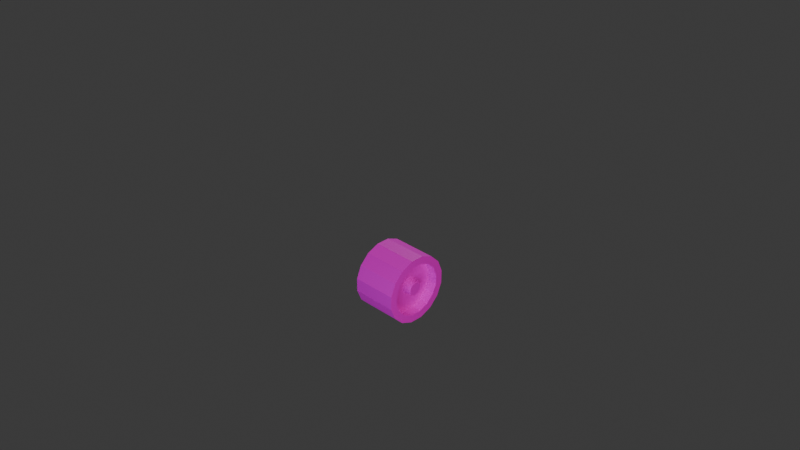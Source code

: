 # Source: car_wheel.blend  (saved by Blender 4.4.30; exported with 4.5.12 LTS)
import bpy
from mathutils import Matrix  # noqa: F401  (used for matrix-valued properties, if any)

bpy.ops.wm.read_factory_settings(use_empty=True)
scene = bpy.context.scene
scene.name = 'Scene'

# ---- collections
col_collection = bpy.data.collections.new('Collection'); scene.collection.children.link(col_collection)
col_lights_north = bpy.data.collections.new('Lights.north'); scene.collection.children.link(col_lights_north)
col_lights_tops = bpy.data.collections.new('Lights.tops'); scene.collection.children.link(col_lights_tops)
col_lights_tops.hide_render = True
col_cameras = bpy.data.collections.new('Cameras'); scene.collection.children.link(col_cameras)

# ---- images (referenced by path relative to the original .blend; pixels are not part of the script)
import os
ASSET_DIR = os.environ.get("B2B_ASSET_DIR", "")  # directory of the original .blend (textures are referenced by path, not embedded)
HERE = os.path.dirname(os.path.abspath(__file__))  # packed textures are extracted next to this script under _unpacked/

def load_image(name, relpath, width, height, colorspace="sRGB"):
    """Load a texture the original file referenced (path relative to the .blend, or extracted next to this script)."""
    p = next((c for c in (os.path.join(HERE, relpath), os.path.join(ASSET_DIR, relpath)) if relpath and os.path.exists(c)), "")
    if p:
        img = bpy.data.images.load(p, check_existing=True)
        img.name = name
    else:  # same state as the original file: an image datablock whose file is absent (Cycles renders it pink)
        img = bpy.data.images.new(name, width, height)
        img.source = "FILE"
        img.filepath = "//" + (relpath or name)
    img.colorspace_settings.name = colorspace
    return img
img_uv_sharp_png_001 = load_image('UV-sharp.png.001', 'UV-sharp.png', 1024, 1024, 'sRGB')

# ---- materials (node trees are filled in below, after node groups)
mat_material = bpy.data.materials.new('Material')
mat_material.alpha_threshold = 0.0
mat_material.preview_render_type = 'FLAT'
mat_material.roughness = 0.5
mat_material.line_color = (0.0, 0.0, 0.0, 1.0)

# ---- material node trees
mat_material.use_nodes = True; mat_material.node_tree.nodes.clear()
_N = mat_material.node_tree.nodes; _L = mat_material.node_tree.links
n0 = _N.new('ShaderNodeOutputMaterial'); n0.name = 'Material Output'; n0.location = (300, 300)
n1 = _N.new('ShaderNodeBsdfPrincipled'); n1.name = 'Principled BSDF'; n1.location = (10, 300)
n1.inputs[3].default_value = 1.45
n2 = _N.new('ShaderNodeTexImage'); n2.name = 'Image Texture'; n2.location = (-421, 249)
n2.image = img_uv_sharp_png_001
_L.new(n1.outputs[0], n0.inputs[0])
_L.new(n2.outputs[1], n1.inputs[4])
_L.new(n2.outputs[0], n1.inputs[0])
n0.is_active_output = True

# ---- world
world_world = bpy.data.worlds.new('World'); scene.world = world_world
world_world.use_nodes = True; world_world.node_tree.nodes.clear()
_N = world_world.node_tree.nodes; _L = world_world.node_tree.links
n0 = _N.new('ShaderNodeOutputWorld'); n0.name = 'World Output'; n0.location = (300, 300)
n1 = _N.new('ShaderNodeBackground'); n1.name = 'Background'; n1.location = (10, 300)
n1.inputs[0].default_value = (0.05088, 0.05088, 0.05088, 1.0)
_L.new(n1.outputs[0], n0.inputs[0])
n0.is_active_output = True
world_world.color = (0.05088, 0.05088, 0.05088)
world_world.sun_shadow_jitter_overblur = 0.0

# ---- cameras
cam_camera_001 = bpy.data.cameras.new('Camera.001')
cam_camera = bpy.data.cameras.new('Camera')
cam_camera.clip_end = 100.0
cam_camera.ortho_scale = 7.314

# ---- lights
light_light = bpy.data.lights.new('Light', 'POINT')
light_light.energy = 2000.0
light_light.shadow_soft_size = 3.687
light_light.shadow_maximum_resolution = 0.01
light_light.use_shadow_jitter = True
light_light.shadow_jitter_overblur = 50.0
light_light_002 = bpy.data.lights.new('Light.002', 'POINT')
light_light_002.energy = 2000.0
light_light_002.shadow_soft_size = 1.0
light_light_002.shadow_maximum_resolution = 0.01
light_light_002.use_shadow_jitter = True
light_light_002.shadow_jitter_overblur = 50.0
light_sun = bpy.data.lights.new('Sun', 'SUN')
light_sun.color = (1.0, 0.9778, 0.5312)
light_sun.use_shadow = False
light_sun.angle = 0.009599
light_sun.energy = 1.0
light_sun.shadow_maximum_resolution = 0.01
light_sun.use_shadow_jitter = True
light_sun.shadow_jitter_overblur = 50.0
light_light_003 = bpy.data.lights.new('Light.003', 'POINT')
light_light_003.cutoff_distance = 30.0
light_light_003.energy = 4000.0
light_light_003.shadow_soft_size = 1.0
light_light_003.shadow_maximum_resolution = 0.01
light_light_003.use_shadow_jitter = True
light_light_003.shadow_jitter_overblur = 50.0
light_sun_001 = bpy.data.lights.new('Sun.001', 'SUN')
light_sun_001.color = (0.9711, 1.0, 0.42)
light_sun_001.use_shadow = False
light_sun_001.angle = 0.0
light_sun_001.energy = 2.0
light_sun_001.shadow_maximum_resolution = 0.01
light_sun_001.use_shadow_jitter = True
light_sun_001.shadow_jitter_overblur = 50.0

# ---- meshes
me_cube = bpy.data.meshes.new('Cube')
me_cube.from_pydata([(-0.5366, 0.7785, -0.183), (0.539, 0.6017, -0.1459), (-0.5366, 0.6544, -0.4739), (0.539, 0.5052, -0.372), (-0.5366, 0.4284, -0.6952), (0.539, 0.3296, -0.544), (-0.5366, 0.1349, -0.8132), (0.539, 0.1015, -0.6357), (-0.5366, -0.1814, -0.8099), (0.539, -0.1443, -0.6331), (-0.5366, -0.4723, -0.6858), (0.539, -0.3704, -0.5367), (-0.5366, -0.6936, -0.4599), (0.539, -0.5424, -0.3611), (-0.5366, -0.8116, -0.1664), (0.539, -0.6341, -0.133), (-0.5366, -0.8083, 0.1499), (0.539, -0.6315, 0.1128), (-0.5366, -0.6842, 0.4409), (0.539, -0.5351, 0.3389), (-0.5366, -0.4583, 0.6622), (0.539, -0.3595, 0.5109), (-0.5366, -0.1648, 0.7802), (0.539, -0.1314, 0.6026), (-0.5366, 0.1515, 0.7769), (0.539, 0.1144, 0.6001), (-0.5366, 0.4425, 0.6528), (0.539, 0.3405, 0.5036), (-0.5366, 0.6638, 0.4268), (0.539, 0.5125, 0.328), (-0.5366, 0.7818, 0.1333), (0.539, 0.6042, 0.09992), (0.539, 0.6544, -0.4739), (0.539, 0.7785, -0.183), (0.539, 0.4284, -0.6952), (0.539, 0.1349, -0.8132), (0.539, -0.1814, -0.8099), (0.539, -0.4723, -0.6858), (0.539, -0.6936, -0.4599), (0.539, -0.8116, -0.1664), (0.539, -0.8083, 0.1499), (0.539, -0.6842, 0.4409), (0.539, -0.4583, 0.6622), (0.539, -0.1648, 0.7802), (0.539, 0.1515, 0.7769), (0.539, 0.4425, 0.6528), (0.539, 0.6638, 0.4268), (0.539, 0.7818, 0.1333), (0.2955, 0.1424, -0.124), (0.2955, 0.1715, -0.05566), (0.2955, 0.08926, -0.1761), (0.2955, 0.02028, -0.2038), (0.2955, -0.05405, -0.203), (0.2955, -0.1224, -0.1738), (0.2955, -0.1745, -0.1207), (0.2955, -0.2022, -0.05176), (0.2955, -0.2014, 0.02258), (0.2955, -0.1722, 0.09096), (0.2955, -0.1191, 0.143), (0.2955, -0.05015, 0.1707), (0.2955, 0.02418, 0.1699), (0.2955, 0.09256, 0.1408), (0.2955, 0.1446, 0.08766), (0.2955, 0.1723, 0.01868), (0.2955, 0.5052, -0.372), (0.2955, 0.6017, -0.1459), (0.2955, 0.3296, -0.544), (0.2955, 0.1015, -0.6357), (0.2955, -0.1443, -0.6331), (0.2955, -0.3704, -0.5367), (0.2955, -0.5424, -0.3611), (0.2955, -0.6341, -0.133), (0.2955, -0.6315, 0.1128), (0.2955, -0.5351, 0.3389), (0.2955, -0.3595, 0.5109), (0.2955, -0.1314, 0.6026), (0.2955, 0.1144, 0.6001), (0.2955, 0.3405, 0.5036), (0.2955, 0.5125, 0.328), (0.2955, 0.6042, 0.09992), (0.4901, 0.1097, -0.1017), (0.4901, 0.1329, -0.04754), (0.4901, 0.06764, -0.143), (0.4901, 0.01298, -0.1649), (0.4901, -0.04594, -0.1643), (0.4901, -0.1001, -0.1412), (0.4901, -0.1414, -0.09912), (0.4901, -0.1633, -0.04445), (0.4901, -0.1627, 0.01447), (0.4901, -0.1396, 0.06866), (0.4901, -0.09751, 0.1099), (0.4901, -0.04285, 0.1319), (0.4901, 0.01607, 0.1312), (0.4901, 0.07026, 0.1081), (0.4901, 0.1115, 0.06604), (0.4901, 0.1335, 0.01138), (0.1047, -4.386, 0.9809), (0.1054, -4.695, 0.9896), (0.1859, -4.385, 1.071)], [], [(0, 33, 32, 2), (2, 32, 34, 4), (4, 34, 35, 6), (6, 35, 36, 8), (8, 36, 37, 10), (10, 37, 38, 12), (12, 38, 39, 14), (14, 39, 40, 16), (16, 40, 41, 18), (18, 41, 42, 20), (20, 42, 43, 22), (22, 43, 44, 24), (24, 44, 45, 26), (26, 45, 46, 28), (3, 1, 65, 64), (28, 46, 47, 30), (30, 47, 33, 0), (0, 2, 4, 6, 8, 10, 12, 14, 16, 18, 20, 22, 24, 26, 28, 30), (1, 3, 32, 33), (3, 5, 34, 32), (5, 7, 35, 34), (7, 9, 36, 35), (9, 11, 37, 36), (11, 13, 38, 37), (13, 15, 39, 38), (15, 17, 40, 39), (17, 19, 41, 40), (19, 21, 42, 41), (21, 23, 43, 42), (23, 25, 44, 43), (25, 27, 45, 44), (27, 29, 46, 45), (29, 31, 47, 46), (31, 1, 33, 47), (53, 52, 84, 85), (1, 31, 79, 65), (19, 17, 72, 73), (5, 3, 64, 66), (21, 19, 73, 74), (7, 5, 66, 67), (23, 21, 74, 75), (9, 7, 67, 68), (25, 23, 75, 76), (11, 9, 68, 69), (27, 25, 76, 77), (13, 11, 69, 70), (29, 27, 77, 78), (15, 13, 70, 71), (31, 29, 78, 79), (17, 15, 71, 72), (49, 48, 64, 65), (48, 50, 66, 64), (50, 51, 67, 66), (51, 52, 68, 67), (52, 53, 69, 68), (53, 54, 70, 69), (54, 55, 71, 70), (55, 56, 72, 71), (56, 57, 73, 72), (57, 58, 74, 73), (58, 59, 75, 74), (59, 60, 76, 75), (60, 61, 77, 76), (61, 62, 78, 77), (62, 63, 79, 78), (63, 49, 65, 79), (80, 81, 95, 94, 93, 92, 91, 90, 89, 88, 87, 86, 85, 84, 83, 82), (61, 60, 92, 93), (54, 53, 85, 86), (62, 61, 93, 94), (55, 54, 86, 87), (63, 62, 94, 95), (56, 55, 87, 88), (48, 49, 81, 80), (49, 63, 95, 81), (57, 56, 88, 89), (50, 48, 80, 82), (58, 57, 89, 90), (51, 50, 82, 83), (59, 58, 90, 91), (52, 51, 83, 84), (60, 59, 91, 92)])
_uv = me_cube.uv_layers.new(name='UVMap')
_uv.uv.foreach_set('vector', [0.4852, 0.7658, 0.4852, 0.7658, 0.4852, 0.7658, 0.4852, 0.7658, 0.4852, 0.7658, 0.4852, 0.7658, 0.4852, 0.7658, 0.4852, 0.7658, 0.4852, 0.7658, 0.4852, 0.7658, 0.4852, 0.7658, 0.4852, 0.7658, 0.4852, 0.7658, 0.4852, 0.7658, 0.4852, 0.7658, 0.4852, 0.7658, 0.4852, 0.7658, 0.4852, 0.7658, 0.4852, 0.7658, 0.4852, 0.7658, 0.4852, 0.7658, 0.4852, 0.7658, 0.4852, 0.7658, 0.4852, 0.7658, 0.4852, 0.7658, 0.4852, 0.7658, 0.4852, 0.7658, 0.4852, 0.7658, 0.4852, 0.7658, 0.4852, 0.7658, 0.4852, 0.7658, 0.4852, 0.7658, 0.4852, 0.7658, 0.4852, 0.7658, 0.4852, 0.7658, 0.4852, 0.7658, 0.4852, 0.7658, 0.4852, 0.7658, 0.4852, 0.7658, 0.4852, 0.7658, 0.4852, 0.7658, 0.4852, 0.7658, 0.4852, 0.7658, 0.4852, 0.7658, 0.4852, 0.7658, 0.4852, 0.7658, 0.4852, 0.7658, 0.4852, 0.7658, 0.4852, 0.7658, 0.4852, 0.7658, 0.4852, 0.7658, 0.4852, 0.7658, 0.4852, 0.7658, 0.4852, 0.7658, 0.4852, 0.7658, 0.4852, 0.7658, 0.4852, 0.7658, 0.4852, 0.7658, 0.4852, 0.7658, 0.4852, 0.7658, 0.4852, 0.7658, 0.4852, 0.7658, 0.4852, 0.7658, 0.4852, 0.7658, 0.4852, 0.7658, 0.4852, 0.7658, 0.4852, 0.7658, 0.4852, 0.7658, 0.4852, 0.7658, 0.4852, 0.7658, 0.4852, 0.7658, 0.4852, 0.7658, 0.4852, 0.7658, 0.4852, 0.7658, 0.4852, 0.7658, 0.4852, 0.7658, 0.4852, 0.7658, 0.4852, 0.7658, 0.4852, 0.7658, 0.4852, 0.7658, 0.4852, 0.7658, 0.4852, 0.7658, 0.4852, 0.7658, 0.4852, 0.7658, 0.4852, 0.7658, 0.4852, 0.7658, 0.4852, 0.7658, 0.4852, 0.7658, 0.4852, 0.7658, 0.4852, 0.7658, 0.4852, 0.7658, 0.4852, 0.7658, 0.4852, 0.7658, 0.4852, 0.7658, 0.4852, 0.7658, 0.4852, 0.7658, 0.4852, 0.7658, 0.4852, 0.7658, 0.4852, 0.7658, 0.4852, 0.7658, 0.4852, 0.7658, 0.4852, 0.7658, 0.4852, 0.7658, 0.4852, 0.7658, 0.4852, 0.7658, 0.4852, 0.7658, 0.4852, 0.7658, 0.4852, 0.7658, 0.4852, 0.7658, 0.4852, 0.7658, 0.4852, 0.7658, 0.4852, 0.7658, 0.4852, 0.7658, 0.4852, 0.7658, 0.4852, 0.7658, 0.4852, 0.7658, 0.4852, 0.7658, 0.4852, 0.7658, 0.4852, 0.7658, 0.4852, 0.7658, 0.4852, 0.7658, 0.4852, 0.7658, 0.4852, 0.7658, 0.4852, 0.7658, 0.4852, 0.7658, 0.4852, 0.7658, 0.4852, 0.7658, 0.4852, 0.7658, 0.4852, 0.7658, 0.4852, 0.7658, 0.4852, 0.7658, 0.4852, 0.7658, 0.4852, 0.7658, 0.4852, 0.7658, 0.4852, 0.7658, 0.4852, 0.7658, 0.4852, 0.7658, 0.4852, 0.7658, 0.4852, 0.7658, 0.4852, 0.7658, 0.4852, 0.7658, 0.4852, 0.7658, 0.4852, 0.7658, 0.4852, 0.7658, 0.4852, 0.7658, 0.4852, 0.7658, 0.4852, 0.7658, 0.4852, 0.7658, 0.4852, 0.7658, 0.4852, 0.7658, 0.4852, 0.7658, 0.4852, 0.7658, 0.4852, 0.7658, 0.4852, 0.7658, 0.4852, 0.7658, 0.4852, 0.7658, 0.4852, 0.7658, 0.4852, 0.7658, 0.4852, 0.7658, 0.4852, 0.7658, 0.4852, 0.7658, 0.4852, 0.7658, 0.4852, 0.7658, 0.4852, 0.7658, 0.4852, 0.7658, 0.4852, 0.7658, 0.4852, 0.7658, 0.4852, 0.7658, 0.4852, 0.7658, 0.4852, 0.7658, 0.4852, 0.7658, 0.4852, 0.7658, 0.4852, 0.7658, 0.4852, 0.7658, 0.4852, 0.7658, 0.4852, 0.7658, 0.4852, 0.7658, 0.4852, 0.7658, 0.4852, 0.7658, 0.4852, 0.7658, 0.4852, 0.7658, 0.4852, 0.7658, 0.4852, 0.7658, 0.4852, 0.7658, 0.4852, 0.7658, 0.4852, 0.7658, 0.4852, 0.7658, 0.4852, 0.7658, 0.4852, 0.7658, 0.4852, 0.7658, 0.4852, 0.7658, 0.4852, 0.7658, 0.4852, 0.7658, 0.4852, 0.7658, 0.4852, 0.7658, 0.4852, 0.7658, 0.4852, 0.7658, 0.4852, 0.7658, 0.4852, 0.7658, 0.4852, 0.7658, 0.4852, 0.7658, 0.4852, 0.7658, 0.4852, 0.7658, 0.4852, 0.7658, 0.4852, 0.7658, 0.4852, 0.7658, 0.4852, 0.7658, 0.4852, 0.7658, 0.4852, 0.7658, 0.4852, 0.7658, 0.4852, 0.7658, 0.4852, 0.7658, 0.4852, 0.7658, 0.4852, 0.7658, 0.4852, 0.7658, 0.4852, 0.7658, 0.3081, 0.1024, 0.3081, 0.1024, 0.3081, 0.1024, 0.3081, 0.1024, 0.4852, 0.7658, 0.4852, 0.7658, 0.4852, 0.7658, 0.4852, 0.7658, 0.3081, 0.1024, 0.3081, 0.1024, 0.3081, 0.1024, 0.3081, 0.1024, 0.4852, 0.7658, 0.4852, 0.7658, 0.4852, 0.7658, 0.4852, 0.7658, 0.3081, 0.1024, 0.3081, 0.1024, 0.3081, 0.1024, 0.3081, 0.1024, 0.4852, 0.7658, 0.4852, 0.7658, 0.4852, 0.7658, 0.4852, 0.7658, 0.3081, 0.1024, 0.3081, 0.1024, 0.3081, 0.1024, 0.3081, 0.1024, 0.4852, 0.7658, 0.4852, 0.7658, 0.4852, 0.7658, 0.4852, 0.7658, 0.3081, 0.1024, 0.3081, 0.1024, 0.3081, 0.1024, 0.3081, 0.1024, 0.4852, 0.7658, 0.4852, 0.7658, 0.4852, 0.7658, 0.4852, 0.7658, 0.3081, 0.1024, 0.3081, 0.1024, 0.3081, 0.1024, 0.3081, 0.1024, 0.4852, 0.7658, 0.4852, 0.7658, 0.4852, 0.7658, 0.4852, 0.7658, 0.3081, 0.1024, 0.3081, 0.1024, 0.3081, 0.1024, 0.3081, 0.1024, 0.4852, 0.7658, 0.4852, 0.7658, 0.4852, 0.7658, 0.4852, 0.7658, 0.3081, 0.1024, 0.3081, 0.1024, 0.3081, 0.1024, 0.3081, 0.1024, 0.3179, 0.07682, 0.3179, 0.07682, 0.3179, 0.07682, 0.3179, 0.07682, 0.3179, 0.07682, 0.3179, 0.07682, 0.3179, 0.07682, 0.3179, 0.07682, 0.3179, 0.07682, 0.3179, 0.07682, 0.3179, 0.07682, 0.3179, 0.07682, 0.3179, 0.07682, 0.3179, 0.07682, 0.3179, 0.07682, 0.3179, 0.07682, 0.4852, 0.7658, 0.4852, 0.7658, 0.4852, 0.7658, 0.4852, 0.7658, 0.4852, 0.7658, 0.4852, 0.7658, 0.4852, 0.7658, 0.4852, 0.7658, 0.4852, 0.7658, 0.4852, 0.7658, 0.4852, 0.7658, 0.4852, 0.7658, 0.4852, 0.7658, 0.4852, 0.7658, 0.4852, 0.7658, 0.4852, 0.7658, 0.4852, 0.7658, 0.4852, 0.7658, 0.4852, 0.7658, 0.4852, 0.7658, 0.4852, 0.7658, 0.4852, 0.7658, 0.4852, 0.7658, 0.4852, 0.7658, 0.4852, 0.7658, 0.4852, 0.7658, 0.4852, 0.7658, 0.4852, 0.7658, 0.4852, 0.7658, 0.4852, 0.7658, 0.4852, 0.7658, 0.4852, 0.7658, 0.4852, 0.7658, 0.4852, 0.7658, 0.4852, 0.7658, 0.4852, 0.7658, 0.4852, 0.7658, 0.4852, 0.7658, 0.4852, 0.7658, 0.4852, 0.7658, 0.4852, 0.7658, 0.4852, 0.7658, 0.4852, 0.7658, 0.4852, 0.7658, 0.4852, 0.7658, 0.4852, 0.7658, 0.4852, 0.7658, 0.4852, 0.7658, 0.4852, 0.7658, 0.4852, 0.7658, 0.4852, 0.7658, 0.4852, 0.7658, 0.4852, 0.7658, 0.4852, 0.7658, 0.4852, 0.7658, 0.4852, 0.7658, 0.4852, 0.7658, 0.4852, 0.7658, 0.4852, 0.7658, 0.4852, 0.7658])
me_cube.materials.append(mat_material)
me_cube.use_mirror_vertex_groups = False
me_cube.update()

# ---- objects
ob_car = bpy.data.objects.new('Car', me_cube)
ob_light_lf = bpy.data.objects.new('Light.LF', light_light)
ob_light_rr = bpy.data.objects.new('Light.RR', light_light_002)
ob_sun = bpy.data.objects.new('Sun', light_sun)
ob_light_top = bpy.data.objects.new('Light.top', light_light_003)
ob_sun_top = bpy.data.objects.new('Sun.top', light_sun_001)
ob_camera_top = bpy.data.objects.new('Camera.top', cam_camera_001)
ob_camera_iso = bpy.data.objects.new('Camera.iso', cam_camera)

# ---- transforms, parenting, visibility, modifiers, constraints
ob_car.location = (0.0, 0.0, 0.0)
ob_car.lock_rotations_4d = False
ob_car.empty_display_type = 'ARROWS'
ob_car.lineart.crease_threshold = 0.0
ob_light_lf.location = (4.977, -9.961, 2.176)
ob_light_lf.rotation_euler = (0.6503, 0.05522, 1.866)
ob_light_lf.lock_rotations_4d = False
ob_light_lf.empty_display_type = 'ARROWS'
ob_light_lf.color = (0.0, 0.0, 0.0, 0.0)
ob_light_lf.lineart.crease_threshold = 0.0
ob_light_rr.location = (-4.931, 9.997, 9.981)
ob_light_rr.rotation_euler = (0.6503, 0.05522, 1.866)
ob_light_rr.lock_rotations_4d = False
ob_light_rr.empty_display_type = 'ARROWS'
ob_light_rr.color = (0.0, 0.0, 0.0, 0.0)
ob_light_rr.lineart.crease_threshold = 0.0
ob_sun.location = (10.05, 0.05218, 9.989)
ob_sun.rotation_euler = (5.751e-08, 0.7951, 1.37e-07)
ob_light_top.location = (0.0, 0.0, 25.0)
ob_light_top.lock_rotations_4d = False
ob_light_top.empty_display_type = 'ARROWS'
ob_light_top.color = (0.0, 0.0, 0.0, 0.0)
ob_light_top.lineart.crease_threshold = 0.0
ob_sun_top.location = (0.0, 0.0, 25.0)
ob_camera_top.location = (0.0, 0.0, 25.0)
ob_camera_top.rotation_euler = (0.0, -0.0, 1.571)
ob_camera_iso.location = (14.8, -14.8, 13.5)
ob_camera_iso.rotation_euler = (1.047, 0.0, 0.7854)
ob_camera_iso.lock_rotations_4d = False
ob_camera_iso.empty_display_type = 'ARROWS'
ob_camera_iso.color = (0.0, 0.0, 0.0, 0.0)
ob_camera_iso.display_type = 'WIRE'
ob_camera_iso.lineart.crease_threshold = 0.0

# ---- collection membership
col_collection.objects.link(ob_car)
col_lights_north.objects.link(ob_light_lf)
col_lights_north.objects.link(ob_light_rr)
col_lights_north.objects.link(ob_sun)
col_lights_tops.objects.link(ob_light_top)
col_lights_tops.objects.link(ob_sun_top)
col_cameras.objects.link(ob_camera_top)
col_cameras.objects.link(ob_camera_iso)

# ---- scene / render settings (as saved in the file)
scene.camera = ob_camera_iso
scene.frame_start = 1; scene.frame_end = 250; scene.frame_set(25)
scene.render.engine = 'CYCLES'
scene.cycles.denoising_quality = 'BALANCED'
scene.cycles.samples = 64
scene.cycles.time_limit = 60.0
bpy.context.view_layer.update()
